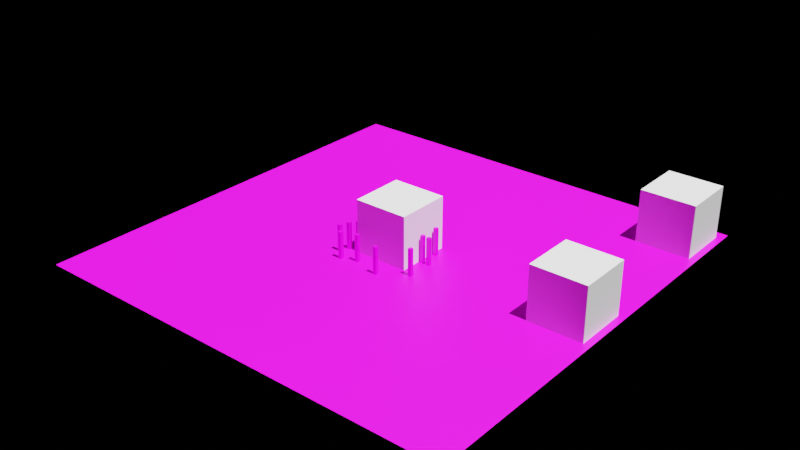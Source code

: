 # Source: cubeLighting.blend  (saved by Blender 3.4.6; exported with 4.5.12 LTS)
import bpy
from mathutils import Matrix  # noqa: F401  (used for matrix-valued properties, if any)

bpy.ops.wm.read_factory_settings(use_empty=True)
scene = bpy.context.scene
scene.name = 'Scene'

# ---- collections
col_collection = bpy.data.collections.new('Collection'); scene.collection.children.link(col_collection)

# ---- images (referenced by path relative to the original .blend; pixels are not part of the script)
import os
ASSET_DIR = os.environ.get("B2B_ASSET_DIR", "")  # directory of the original .blend (textures are referenced by path, not embedded)
HERE = os.path.dirname(os.path.abspath(__file__))  # packed textures are extracted next to this script under _unpacked/

def load_image(name, relpath, width, height, colorspace="sRGB"):
    """Load a texture the original file referenced (path relative to the .blend, or extracted next to this script)."""
    p = next((c for c in (os.path.join(HERE, relpath), os.path.join(ASSET_DIR, relpath)) if relpath and os.path.exists(c)), "")
    if p:
        img = bpy.data.images.load(p, check_existing=True)
        img.name = name
    else:  # same state as the original file: an image datablock whose file is absent (Cycles renders it pink)
        img = bpy.data.images.new(name, width, height)
        img.source = "FILE"
        img.filepath = "//" + (relpath or name)
    img.colorspace_settings.name = colorspace
    return img
img_bricktile_png = load_image('bricktile.png', 'bricktile.png', 1024, 1024, 'sRGB')
img_groundtile_png = load_image('groundtile.png', 'groundtile.png', 1024, 1024, 'sRGB')

# ---- materials (node trees are filled in below, after node groups)
mat_brick = bpy.data.materials.new('Brick')
mat_brick.use_backface_culling = True
mat_brick.use_transparent_shadow = False
mat_groundtile = bpy.data.materials.new('GroundTile')
mat_groundtile.use_backface_culling = True
mat_groundtile.use_transparent_shadow = False
mat_material = bpy.data.materials.new('Material')
mat_material.use_backface_culling = True
mat_material.use_transparent_shadow = False

# ---- material node trees
mat_brick.use_nodes = True; mat_brick.node_tree.nodes.clear()
_N = mat_brick.node_tree.nodes; _L = mat_brick.node_tree.links
n0 = _N.new('ShaderNodeOutputMaterial'); n0.name = 'Material Output'; n0.location = (300, 300)
n1 = _N.new('ShaderNodeBsdfPrincipled'); n1.name = 'Principled BSDF'; n1.location = (10, 300)
n1.distribution = 'GGX'
n1.subsurface_method = 'RANDOM_WALK_SKIN'
n1.inputs[3].default_value = 1.45
n1.inputs[27].default_value = (0.0, 0.0, 0.0, 1.0)
n1.inputs[28].default_value = 1.0
n2 = _N.new('ShaderNodeTexImage'); n2.name = 'Image Texture'; n2.location = (-280, 280)
n2.image = img_bricktile_png
n2.interpolation = 'Closest'
_L.new(n1.outputs[0], n0.inputs[0])
_L.new(n2.outputs[0], n1.inputs[0])
n0.is_active_output = True
mat_groundtile.use_nodes = True; mat_groundtile.node_tree.nodes.clear()
_N = mat_groundtile.node_tree.nodes; _L = mat_groundtile.node_tree.links
n0 = _N.new('ShaderNodeOutputMaterial'); n0.name = 'Material Output'; n0.location = (300, 300)
n1 = _N.new('ShaderNodeBsdfPrincipled'); n1.name = 'Principled BSDF'; n1.location = (10, 300)
n1.distribution = 'GGX'
n1.subsurface_method = 'RANDOM_WALK_SKIN'
n1.inputs[3].default_value = 1.45
n1.inputs[27].default_value = (0.0, 0.0, 0.0, 1.0)
n1.inputs[28].default_value = 1.0
n2 = _N.new('ShaderNodeTexImage'); n2.name = 'Image Texture'; n2.location = (-280, 280)
n2.image = img_groundtile_png
n2.interpolation = 'Closest'
_L.new(n1.outputs[0], n0.inputs[0])
_L.new(n2.outputs[0], n1.inputs[0])
n0.is_active_output = True
mat_material.use_nodes = True; mat_material.node_tree.nodes.clear()
_N = mat_material.node_tree.nodes; _L = mat_material.node_tree.links
n0 = _N.new('ShaderNodeBsdfPrincipled'); n0.name = 'Principled BSDF'; n0.location = (10, 300)
n0.distribution = 'GGX'
n0.subsurface_method = 'RANDOM_WALK_SKIN'
n0.inputs[3].default_value = 1.45
n0.inputs[27].default_value = (0.0, 0.0, 0.0, 1.0)
n0.inputs[28].default_value = 1.0
n1 = _N.new('ShaderNodeOutputMaterial'); n1.name = 'Material Output'; n1.location = (300, 300)
_L.new(n0.outputs[0], n1.inputs[0])
n1.is_active_output = True

# ---- world
world_world = bpy.data.worlds.new('World'); scene.world = world_world
world_world.use_nodes = True; world_world.node_tree.nodes.clear()
_N = world_world.node_tree.nodes; _L = world_world.node_tree.links
n0 = _N.new('ShaderNodeOutputWorld'); n0.name = 'World Output'; n0.location = (300, 300)
n1 = _N.new('ShaderNodeBackground'); n1.name = 'Background'; n1.location = (10, 300)
n1.inputs[0].default_value = (0.0, 0.0, 0.0, 1.0)
_L.new(n1.outputs[0], n0.inputs[0])
n0.is_active_output = True
world_world.color = (0.05088, 0.05088, 0.05088)
world_world.use_sun_shadow = False
world_world.sun_shadow_jitter_overblur = 0.0

# ---- lights
light_sunlight = bpy.data.lights.new('SunLight', 'SUN')
light_sunlight.transmission_factor = 0.0
light_sunlight.energy = 8.0
light_sunlight.shadow_soft_size = 50.76

# ---- meshes
me_plane = bpy.data.meshes.new('Plane')
me_plane.from_pydata([(-128.0, -128.0, 0.0), (0.0, -128.0, 0.0), (-128.0, 0.0, 0.0), (0.0, 0.0, 0.0), (-128.0, -16.0, 0.0), (-128.0, -32.0, 0.0), (-128.0, -48.0, 0.0), (-128.0, -64.0, 0.0), (-128.0, -80.0, 0.0), (-128.0, -96.0, 0.0), (-128.0, -112.0, 0.0), (-112.0, -128.0, 0.0), (-96.0, -128.0, 0.0), (-80.0, -128.0, 0.0), (-64.0, -128.0, 0.0), (-48.0, -128.0, 0.0), (-32.0, -128.0, 0.0), (-16.0, -128.0, 0.0), (0.0, -112.0, 0.0), (0.0, -96.0, 0.0), (0.0, -80.0, 0.0), (0.0, -64.0, 0.0), (0.0, -48.0, 0.0), (0.0, -32.0, 0.0), (0.0, -16.0, 0.0), (-16.0, 0.0, 0.0), (-32.0, 0.0, 0.0), (-48.0, 0.0, 0.0), (-64.0, 0.0, 0.0), (-80.0, 0.0, 0.0), (-96.0, 0.0, 0.0), (-112.0, 0.0, 0.0), (-112.0, -112.0, 0.0), (-112.0, -96.0, 0.0), (-112.0, -80.0, 0.0), (-112.0, -64.0, 0.0), (-112.0, -48.0, 0.0), (-112.0, -32.0, 0.0), (-112.0, -16.0, 0.0), (-96.0, -112.0, 0.0), (-96.0, -96.0, 0.0), (-96.0, -80.0, 0.0), (-96.0, -64.0, 0.0), (-96.0, -48.0, 0.0), (-96.0, -32.0, 0.0), (-96.0, -16.0, 0.0), (-80.0, -112.0, 0.0), (-80.0, -96.0, 0.0), (-80.0, -80.0, 0.0), (-80.0, -64.0, 0.0), (-80.0, -48.0, 0.0), (-80.0, -32.0, 0.0), (-80.0, -16.0, 0.0), (-64.0, -112.0, 0.0), (-64.0, -96.0, 0.0), (-64.0, -80.0, 0.0), (-64.0, -64.0, 0.0), (-64.0, -48.0, 0.0), (-64.0, -32.0, 0.0), (-64.0, -16.0, 0.0), (-48.0, -112.0, 0.0), (-48.0, -96.0, 0.0), (-48.0, -80.0, 0.0), (-48.0, -64.0, 0.0), (-48.0, -48.0, 0.0), (-48.0, -32.0, 0.0), (-48.0, -16.0, 0.0), (-32.0, -112.0, 0.0), (-32.0, -96.0, 0.0), (-32.0, -80.0, 0.0), (-32.0, -64.0, 0.0), (-32.0, -48.0, 0.0), (-32.0, -32.0, 0.0), (-32.0, -16.0, 0.0), (-16.0, -112.0, 0.0), (-16.0, -96.0, 0.0), (-16.0, -80.0, 0.0), (-16.0, -64.0, 0.0), (-16.0, -48.0, 0.0), (-16.0, -32.0, 0.0), (-16.0, -16.0, 0.0), (0.0, -128.0, 0.0), (128.0, -128.0, 0.0), (0.0, 0.0, 0.0), (128.0, 0.0, 0.0), (0.0, -16.0, 0.0), (0.0, -32.0, 0.0), (0.0, -48.0, 0.0), (0.0, -64.0, 0.0), (0.0, -80.0, 0.0), (0.0, -96.0, 0.0), (0.0, -112.0, 0.0), (16.0, -128.0, 0.0), (32.0, -128.0, 0.0), (48.0, -128.0, 0.0), (64.0, -128.0, 0.0), (80.0, -128.0, 0.0), (96.0, -128.0, 0.0), (112.0, -128.0, 0.0), (128.0, -112.0, 0.0), (128.0, -96.0, 0.0), (128.0, -80.0, 0.0), (128.0, -64.0, 0.0), (128.0, -48.0, 0.0), (128.0, -32.0, 0.0), (128.0, -16.0, 0.0), (112.0, 0.0, 0.0), (96.0, 0.0, 0.0), (80.0, 0.0, 0.0), (64.0, 0.0, 0.0), (48.0, 0.0, 0.0), (32.0, 0.0, 0.0), (16.0, 0.0, 0.0), (16.0, -112.0, 0.0), (16.0, -96.0, 0.0), (16.0, -80.0, 0.0), (16.0, -64.0, 0.0), (16.0, -48.0, 0.0), (16.0, -32.0, 0.0), (16.0, -16.0, 0.0), (32.0, -112.0, 0.0), (32.0, -96.0, 0.0), (32.0, -80.0, 0.0), (32.0, -64.0, 0.0), (32.0, -48.0, 0.0), (32.0, -32.0, 0.0), (32.0, -16.0, 0.0), (48.0, -112.0, 0.0), (48.0, -96.0, 0.0), (48.0, -80.0, 0.0), (48.0, -64.0, 0.0), (48.0, -48.0, 0.0), (48.0, -32.0, 0.0), (48.0, -16.0, 0.0), (64.0, -112.0, 0.0), (64.0, -96.0, 0.0), (64.0, -80.0, 0.0), (64.0, -64.0, 0.0), (64.0, -48.0, 0.0), (64.0, -32.0, 0.0), (64.0, -16.0, 0.0), (80.0, -112.0, 0.0), (80.0, -96.0, 0.0), (80.0, -80.0, 0.0), (80.0, -64.0, 0.0), (80.0, -48.0, 0.0), (80.0, -32.0, 0.0), (80.0, -16.0, 0.0), (96.0, -112.0, 0.0), (96.0, -96.0, 0.0), (96.0, -80.0, 0.0), (96.0, -64.0, 0.0), (96.0, -48.0, 0.0), (96.0, -32.0, 0.0), (96.0, -16.0, 0.0), (112.0, -112.0, 0.0), (112.0, -96.0, 0.0), (112.0, -80.0, 0.0), (112.0, -64.0, 0.0), (112.0, -48.0, 0.0), (112.0, -32.0, 0.0), (112.0, -16.0, 0.0), (0.0, 0.0, 0.0), (128.0, 0.0, 0.0), (0.0, 128.0, 0.0), (128.0, 128.0, 0.0), (0.0, 112.0, 0.0), (0.0, 96.0, 0.0), (0.0, 80.0, 0.0), (0.0, 64.0, 0.0), (0.0, 48.0, 0.0), (0.0, 32.0, 0.0), (0.0, 16.0, 0.0), (16.0, 0.0, 0.0), (32.0, 0.0, 0.0), (48.0, 0.0, 0.0), (64.0, 0.0, 0.0), (80.0, 0.0, 0.0), (96.0, 0.0, 0.0), (112.0, 0.0, 0.0), (128.0, 16.0, 0.0), (128.0, 32.0, 0.0), (128.0, 48.0, 0.0), (128.0, 64.0, 0.0), (128.0, 80.0, 0.0), (128.0, 96.0, 0.0), (128.0, 112.0, 0.0), (112.0, 128.0, 0.0), (96.0, 128.0, 0.0), (80.0, 128.0, 0.0), (64.0, 128.0, 0.0), (48.0, 128.0, 0.0), (32.0, 128.0, 0.0), (16.0, 128.0, 0.0), (16.0, 16.0, 0.0), (16.0, 32.0, 0.0), (16.0, 48.0, 0.0), (16.0, 64.0, 0.0), (16.0, 80.0, 0.0), (16.0, 96.0, 0.0), (16.0, 112.0, 0.0), (32.0, 16.0, 0.0), (32.0, 32.0, 0.0), (32.0, 48.0, 0.0), (32.0, 64.0, 0.0), (32.0, 80.0, 0.0), (32.0, 96.0, 0.0), (32.0, 112.0, 0.0), (48.0, 16.0, 0.0), (48.0, 32.0, 0.0), (48.0, 48.0, 0.0), (48.0, 64.0, 0.0), (48.0, 80.0, 0.0), (48.0, 96.0, 0.0), (48.0, 112.0, 0.0), (64.0, 16.0, 0.0), (64.0, 32.0, 0.0), (64.0, 48.0, 0.0), (64.0, 64.0, 0.0), (64.0, 80.0, 0.0), (64.0, 96.0, 0.0), (64.0, 112.0, 0.0), (80.0, 16.0, 0.0), (80.0, 32.0, 0.0), (80.0, 48.0, 0.0), (80.0, 64.0, 0.0), (80.0, 80.0, 0.0), (80.0, 96.0, 0.0), (80.0, 112.0, 0.0), (96.0, 16.0, 0.0), (96.0, 32.0, 0.0), (96.0, 48.0, 0.0), (96.0, 64.0, 0.0), (96.0, 80.0, 0.0), (96.0, 96.0, 0.0), (96.0, 112.0, 0.0), (112.0, 16.0, 0.0), (112.0, 32.0, 0.0), (112.0, 48.0, 0.0), (112.0, 64.0, 0.0), (112.0, 80.0, 0.0), (112.0, 96.0, 0.0), (112.0, 112.0, 0.0), (-128.0, 0.0, 0.0), (0.0, 0.0, 0.0), (-128.0, 128.0, 0.0), (0.0, 128.0, 0.0), (-128.0, 112.0, 0.0), (-128.0, 96.0, 0.0), (-128.0, 80.0, 0.0), (-128.0, 64.0, 0.0), (-128.0, 48.0, 0.0), (-128.0, 32.0, 0.0), (-128.0, 16.0, 0.0), (-112.0, 0.0, 0.0), (-96.0, 0.0, 0.0), (-80.0, 0.0, 0.0), (-64.0, 0.0, 0.0), (-48.0, 0.0, 0.0), (-32.0, 0.0, 0.0), (-16.0, 0.0, 0.0), (0.0, 16.0, 0.0), (0.0, 32.0, 0.0), (0.0, 48.0, 0.0), (0.0, 64.0, 0.0), (0.0, 80.0, 0.0), (0.0, 96.0, 0.0), (0.0, 112.0, 0.0), (-16.0, 128.0, 0.0), (-32.0, 128.0, 0.0), (-48.0, 128.0, 0.0), (-64.0, 128.0, 0.0), (-80.0, 128.0, 0.0), (-96.0, 128.0, 0.0), (-112.0, 128.0, 0.0), (-112.0, 16.0, 0.0), (-112.0, 32.0, 0.0), (-112.0, 48.0, 0.0), (-112.0, 64.0, 0.0), (-112.0, 80.0, 0.0), (-112.0, 96.0, 0.0), (-112.0, 112.0, 0.0), (-96.0, 16.0, 0.0), (-96.0, 32.0, 0.0), (-96.0, 48.0, 0.0), (-96.0, 64.0, 0.0), (-96.0, 80.0, 0.0), (-96.0, 96.0, 0.0), (-96.0, 112.0, 0.0), (-80.0, 16.0, 0.0), (-80.0, 32.0, 0.0), (-80.0, 48.0, 0.0), (-80.0, 64.0, 0.0), (-80.0, 80.0, 0.0), (-80.0, 96.0, 0.0), (-80.0, 112.0, 0.0), (-64.0, 16.0, 0.0), (-64.0, 32.0, 0.0), (-64.0, 48.0, 0.0), (-64.0, 64.0, 0.0), (-64.0, 80.0, 0.0), (-64.0, 96.0, 0.0), (-64.0, 112.0, 0.0), (-48.0, 16.0, 0.0), (-48.0, 32.0, 0.0), (-48.0, 48.0, 0.0), (-48.0, 64.0, 0.0), (-48.0, 80.0, 0.0), (-48.0, 96.0, 0.0), (-48.0, 112.0, 0.0), (-32.0, 16.0, 0.0), (-32.0, 32.0, 0.0), (-32.0, 48.0, 0.0), (-32.0, 64.0, 0.0), (-32.0, 80.0, 0.0), (-32.0, 96.0, 0.0), (-32.0, 112.0, 0.0), (-16.0, 16.0, 0.0), (-16.0, 32.0, 0.0), (-16.0, 48.0, 0.0), (-16.0, 64.0, 0.0), (-16.0, 80.0, 0.0), (-16.0, 96.0, 0.0), (-16.0, 112.0, 0.0)], [], [(80, 24, 3, 25), (4, 38, 31, 2), (38, 45, 30, 31), (45, 52, 29, 30), (52, 59, 28, 29), (59, 66, 27, 28), (66, 73, 26, 27), (73, 80, 25, 26), (0, 11, 32, 10), (10, 32, 33, 9), (9, 33, 34, 8), (8, 34, 35, 7), (7, 35, 36, 6), (6, 36, 37, 5), (5, 37, 38, 4), (11, 12, 39, 32), (32, 39, 40, 33), (33, 40, 41, 34), (34, 41, 42, 35), (35, 42, 43, 36), (36, 43, 44, 37), (37, 44, 45, 38), (12, 13, 46, 39), (39, 46, 47, 40), (40, 47, 48, 41), (41, 48, 49, 42), (42, 49, 50, 43), (43, 50, 51, 44), (44, 51, 52, 45), (13, 14, 53, 46), (46, 53, 54, 47), (47, 54, 55, 48), (48, 55, 56, 49), (49, 56, 57, 50), (50, 57, 58, 51), (51, 58, 59, 52), (14, 15, 60, 53), (53, 60, 61, 54), (54, 61, 62, 55), (55, 62, 63, 56), (56, 63, 64, 57), (57, 64, 65, 58), (58, 65, 66, 59), (15, 16, 67, 60), (60, 67, 68, 61), (61, 68, 69, 62), (62, 69, 70, 63), (63, 70, 71, 64), (64, 71, 72, 65), (65, 72, 73, 66), (16, 17, 74, 67), (67, 74, 75, 68), (68, 75, 76, 69), (69, 76, 77, 70), (70, 77, 78, 71), (71, 78, 79, 72), (72, 79, 80, 73), (17, 1, 18, 74), (74, 18, 19, 75), (75, 19, 20, 76), (76, 20, 21, 77), (77, 21, 22, 78), (78, 22, 23, 79), (79, 23, 24, 80), (161, 105, 84, 106), (85, 119, 112, 83), (119, 126, 111, 112), (126, 133, 110, 111), (133, 140, 109, 110), (140, 147, 108, 109), (147, 154, 107, 108), (154, 161, 106, 107), (81, 92, 113, 91), (91, 113, 114, 90), (90, 114, 115, 89), (89, 115, 116, 88), (88, 116, 117, 87), (87, 117, 118, 86), (86, 118, 119, 85), (92, 93, 120, 113), (113, 120, 121, 114), (114, 121, 122, 115), (115, 122, 123, 116), (116, 123, 124, 117), (117, 124, 125, 118), (118, 125, 126, 119), (93, 94, 127, 120), (120, 127, 128, 121), (121, 128, 129, 122), (122, 129, 130, 123), (123, 130, 131, 124), (124, 131, 132, 125), (125, 132, 133, 126), (94, 95, 134, 127), (127, 134, 135, 128), (128, 135, 136, 129), (129, 136, 137, 130), (130, 137, 138, 131), (131, 138, 139, 132), (132, 139, 140, 133), (95, 96, 141, 134), (134, 141, 142, 135), (135, 142, 143, 136), (136, 143, 144, 137), (137, 144, 145, 138), (138, 145, 146, 139), (139, 146, 147, 140), (96, 97, 148, 141), (141, 148, 149, 142), (142, 149, 150, 143), (143, 150, 151, 144), (144, 151, 152, 145), (145, 152, 153, 146), (146, 153, 154, 147), (97, 98, 155, 148), (148, 155, 156, 149), (149, 156, 157, 150), (150, 157, 158, 151), (151, 158, 159, 152), (152, 159, 160, 153), (153, 160, 161, 154), (98, 82, 99, 155), (155, 99, 100, 156), (156, 100, 101, 157), (157, 101, 102, 158), (158, 102, 103, 159), (159, 103, 104, 160), (160, 104, 105, 161), (242, 186, 165, 187), (166, 200, 193, 164), (200, 207, 192, 193), (207, 214, 191, 192), (214, 221, 190, 191), (221, 228, 189, 190), (228, 235, 188, 189), (235, 242, 187, 188), (162, 173, 194, 172), (172, 194, 195, 171), (171, 195, 196, 170), (170, 196, 197, 169), (169, 197, 198, 168), (168, 198, 199, 167), (167, 199, 200, 166), (173, 174, 201, 194), (194, 201, 202, 195), (195, 202, 203, 196), (196, 203, 204, 197), (197, 204, 205, 198), (198, 205, 206, 199), (199, 206, 207, 200), (174, 175, 208, 201), (201, 208, 209, 202), (202, 209, 210, 203), (203, 210, 211, 204), (204, 211, 212, 205), (205, 212, 213, 206), (206, 213, 214, 207), (175, 176, 215, 208), (208, 215, 216, 209), (209, 216, 217, 210), (210, 217, 218, 211), (211, 218, 219, 212), (212, 219, 220, 213), (213, 220, 221, 214), (176, 177, 222, 215), (215, 222, 223, 216), (216, 223, 224, 217), (217, 224, 225, 218), (218, 225, 226, 219), (219, 226, 227, 220), (220, 227, 228, 221), (177, 178, 229, 222), (222, 229, 230, 223), (223, 230, 231, 224), (224, 231, 232, 225), (225, 232, 233, 226), (226, 233, 234, 227), (227, 234, 235, 228), (178, 179, 236, 229), (229, 236, 237, 230), (230, 237, 238, 231), (231, 238, 239, 232), (232, 239, 240, 233), (233, 240, 241, 234), (234, 241, 242, 235), (179, 163, 180, 236), (236, 180, 181, 237), (237, 181, 182, 238), (238, 182, 183, 239), (239, 183, 184, 240), (240, 184, 185, 241), (241, 185, 186, 242), (323, 267, 246, 268), (247, 281, 274, 245), (281, 288, 273, 274), (288, 295, 272, 273), (295, 302, 271, 272), (302, 309, 270, 271), (309, 316, 269, 270), (316, 323, 268, 269), (243, 254, 275, 253), (253, 275, 276, 252), (252, 276, 277, 251), (251, 277, 278, 250), (250, 278, 279, 249), (249, 279, 280, 248), (248, 280, 281, 247), (254, 255, 282, 275), (275, 282, 283, 276), (276, 283, 284, 277), (277, 284, 285, 278), (278, 285, 286, 279), (279, 286, 287, 280), (280, 287, 288, 281), (255, 256, 289, 282), (282, 289, 290, 283), (283, 290, 291, 284), (284, 291, 292, 285), (285, 292, 293, 286), (286, 293, 294, 287), (287, 294, 295, 288), (256, 257, 296, 289), (289, 296, 297, 290), (290, 297, 298, 291), (291, 298, 299, 292), (292, 299, 300, 293), (293, 300, 301, 294), (294, 301, 302, 295), (257, 258, 303, 296), (296, 303, 304, 297), (297, 304, 305, 298), (298, 305, 306, 299), (299, 306, 307, 300), (300, 307, 308, 301), (301, 308, 309, 302), (258, 259, 310, 303), (303, 310, 311, 304), (304, 311, 312, 305), (305, 312, 313, 306), (306, 313, 314, 307), (307, 314, 315, 308), (308, 315, 316, 309), (259, 260, 317, 310), (310, 317, 318, 311), (311, 318, 319, 312), (312, 319, 320, 313), (313, 320, 321, 314), (314, 321, 322, 315), (315, 322, 323, 316), (260, 244, 261, 317), (317, 261, 262, 318), (318, 262, 263, 319), (319, 263, 264, 320), (320, 264, 265, 321), (321, 265, 266, 322), (322, 266, 267, 323)])
_uv = me_plane.uv_layers.new(name='UVMap')
_uv.uv.foreach_set('vector', [-0.5, -0.5, 0.5, -0.5, 0.5, 0.5, -0.5, 0.5, -7.5, -0.5, -6.5, -0.5, -6.5, 0.5, -7.5, 0.5, -6.5, -0.5, -5.5, -0.5, -5.5, 0.5, -6.5, 0.5, -5.5, -0.5, -4.5, -0.5, -4.5, 0.5, -5.5, 0.5, -4.5, -0.5, -3.5, -0.5, -3.5, 0.5, -4.5, 0.5, -3.5, -0.5, -2.5, -0.5, -2.5, 0.5, -3.5, 0.5, -2.5, -0.5, -1.5, -0.5, -1.5, 0.5, -2.5, 0.5, -1.5, -0.5, -0.5, -0.5, -0.5, 0.5, -1.5, 0.5, -7.5, -7.5, -6.5, -7.5, -6.5, -6.5, -7.5, -6.5, -7.5, -6.5, -6.5, -6.5, -6.5, -5.5, -7.5, -5.5, -7.5, -5.5, -6.5, -5.5, -6.5, -4.5, -7.5, -4.5, -7.5, -4.5, -6.5, -4.5, -6.5, -3.5, -7.5, -3.5, -7.5, -3.5, -6.5, -3.5, -6.5, -2.5, -7.5, -2.5, -7.5, -2.5, -6.5, -2.5, -6.5, -1.5, -7.5, -1.5, -7.5, -1.5, -6.5, -1.5, -6.5, -0.5, -7.5, -0.5, -6.5, -7.5, -5.5, -7.5, -5.5, -6.5, -6.5, -6.5, -6.5, -6.5, -5.5, -6.5, -5.5, -5.5, -6.5, -5.5, -6.5, -5.5, -5.5, -5.5, -5.5, -4.5, -6.5, -4.5, -6.5, -4.5, -5.5, -4.5, -5.5, -3.5, -6.5, -3.5, -6.5, -3.5, -5.5, -3.5, -5.5, -2.5, -6.5, -2.5, -6.5, -2.5, -5.5, -2.5, -5.5, -1.5, -6.5, -1.5, -6.5, -1.5, -5.5, -1.5, -5.5, -0.5, -6.5, -0.5, -5.5, -7.5, -4.5, -7.5, -4.5, -6.5, -5.5, -6.5, -5.5, -6.5, -4.5, -6.5, -4.5, -5.5, -5.5, -5.5, -5.5, -5.5, -4.5, -5.5, -4.5, -4.5, -5.5, -4.5, -5.5, -4.5, -4.5, -4.5, -4.5, -3.5, -5.5, -3.5, -5.5, -3.5, -4.5, -3.5, -4.5, -2.5, -5.5, -2.5, -5.5, -2.5, -4.5, -2.5, -4.5, -1.5, -5.5, -1.5, -5.5, -1.5, -4.5, -1.5, -4.5, -0.5, -5.5, -0.5, -4.5, -7.5, -3.5, -7.5, -3.5, -6.5, -4.5, -6.5, -4.5, -6.5, -3.5, -6.5, -3.5, -5.5, -4.5, -5.5, -4.5, -5.5, -3.5, -5.5, -3.5, -4.5, -4.5, -4.5, -4.5, -4.5, -3.5, -4.5, -3.5, -3.5, -4.5, -3.5, -4.5, -3.5, -3.5, -3.5, -3.5, -2.5, -4.5, -2.5, -4.5, -2.5, -3.5, -2.5, -3.5, -1.5, -4.5, -1.5, -4.5, -1.5, -3.5, -1.5, -3.5, -0.5, -4.5, -0.5, -3.5, -7.5, -2.5, -7.5, -2.5, -6.5, -3.5, -6.5, -3.5, -6.5, -2.5, -6.5, -2.5, -5.5, -3.5, -5.5, -3.5, -5.5, -2.5, -5.5, -2.5, -4.5, -3.5, -4.5, -3.5, -4.5, -2.5, -4.5, -2.5, -3.5, -3.5, -3.5, -3.5, -3.5, -2.5, -3.5, -2.5, -2.5, -3.5, -2.5, -3.5, -2.5, -2.5, -2.5, -2.5, -1.5, -3.5, -1.5, -3.5, -1.5, -2.5, -1.5, -2.5, -0.5, -3.5, -0.5, -2.5, -7.5, -1.5, -7.5, -1.5, -6.5, -2.5, -6.5, -2.5, -6.5, -1.5, -6.5, -1.5, -5.5, -2.5, -5.5, -2.5, -5.5, -1.5, -5.5, -1.5, -4.5, -2.5, -4.5, -2.5, -4.5, -1.5, -4.5, -1.5, -3.5, -2.5, -3.5, -2.5, -3.5, -1.5, -3.5, -1.5, -2.5, -2.5, -2.5, -2.5, -2.5, -1.5, -2.5, -1.5, -1.5, -2.5, -1.5, -2.5, -1.5, -1.5, -1.5, -1.5, -0.5, -2.5, -0.5, -1.5, -7.5, -0.5, -7.5, -0.5, -6.5, -1.5, -6.5, -1.5, -6.5, -0.5, -6.5, -0.5, -5.5, -1.5, -5.5, -1.5, -5.5, -0.5, -5.5, -0.5, -4.5, -1.5, -4.5, -1.5, -4.5, -0.5, -4.5, -0.5, -3.5, -1.5, -3.5, -1.5, -3.5, -0.5, -3.5, -0.5, -2.5, -1.5, -2.5, -1.5, -2.5, -0.5, -2.5, -0.5, -1.5, -1.5, -1.5, -1.5, -1.5, -0.5, -1.5, -0.5, -0.5, -1.5, -0.5, -0.5, -7.5, 0.5, -7.5, 0.5, -6.5, -0.5, -6.5, -0.5, -6.5, 0.5, -6.5, 0.5, -5.5, -0.5, -5.5, -0.5, -5.5, 0.5, -5.5, 0.5, -4.5, -0.5, -4.5, -0.5, -4.5, 0.5, -4.5, 0.5, -3.5, -0.5, -3.5, -0.5, -3.5, 0.5, -3.5, 0.5, -2.5, -0.5, -2.5, -0.5, -2.5, 0.5, -2.5, 0.5, -1.5, -0.5, -1.5, -0.5, -1.5, 0.5, -1.5, 0.5, -0.5, -0.5, -0.5, 7.5, -0.5, 8.5, -0.5, 8.5, 0.5, 7.5, 0.5, 0.5, -0.5, 1.5, -0.5, 1.5, 0.5, 0.5, 0.5, 1.5, -0.5, 2.5, -0.5, 2.5, 0.5, 1.5, 0.5, 2.5, -0.5, 3.5, -0.5, 3.5, 0.5, 2.5, 0.5, 3.5, -0.5, 4.5, -0.5, 4.5, 0.5, 3.5, 0.5, 4.5, -0.5, 5.5, -0.5, 5.5, 0.5, 4.5, 0.5, 5.5, -0.5, 6.5, -0.5, 6.5, 0.5, 5.5, 0.5, 6.5, -0.5, 7.5, -0.5, 7.5, 0.5, 6.5, 0.5, 0.5, -7.5, 1.5, -7.5, 1.5, -6.5, 0.5, -6.5, 0.5, -6.5, 1.5, -6.5, 1.5, -5.5, 0.5, -5.5, 0.5, -5.5, 1.5, -5.5, 1.5, -4.5, 0.5, -4.5, 0.5, -4.5, 1.5, -4.5, 1.5, -3.5, 0.5, -3.5, 0.5, -3.5, 1.5, -3.5, 1.5, -2.5, 0.5, -2.5, 0.5, -2.5, 1.5, -2.5, 1.5, -1.5, 0.5, -1.5, 0.5, -1.5, 1.5, -1.5, 1.5, -0.5, 0.5, -0.5, 1.5, -7.5, 2.5, -7.5, 2.5, -6.5, 1.5, -6.5, 1.5, -6.5, 2.5, -6.5, 2.5, -5.5, 1.5, -5.5, 1.5, -5.5, 2.5, -5.5, 2.5, -4.5, 1.5, -4.5, 1.5, -4.5, 2.5, -4.5, 2.5, -3.5, 1.5, -3.5, 1.5, -3.5, 2.5, -3.5, 2.5, -2.5, 1.5, -2.5, 1.5, -2.5, 2.5, -2.5, 2.5, -1.5, 1.5, -1.5, 1.5, -1.5, 2.5, -1.5, 2.5, -0.5, 1.5, -0.5, 2.5, -7.5, 3.5, -7.5, 3.5, -6.5, 2.5, -6.5, 2.5, -6.5, 3.5, -6.5, 3.5, -5.5, 2.5, -5.5, 2.5, -5.5, 3.5, -5.5, 3.5, -4.5, 2.5, -4.5, 2.5, -4.5, 3.5, -4.5, 3.5, -3.5, 2.5, -3.5, 2.5, -3.5, 3.5, -3.5, 3.5, -2.5, 2.5, -2.5, 2.5, -2.5, 3.5, -2.5, 3.5, -1.5, 2.5, -1.5, 2.5, -1.5, 3.5, -1.5, 3.5, -0.5, 2.5, -0.5, 3.5, -7.5, 4.5, -7.5, 4.5, -6.5, 3.5, -6.5, 3.5, -6.5, 4.5, -6.5, 4.5, -5.5, 3.5, -5.5, 3.5, -5.5, 4.5, -5.5, 4.5, -4.5, 3.5, -4.5, 3.5, -4.5, 4.5, -4.5, 4.5, -3.5, 3.5, -3.5, 3.5, -3.5, 4.5, -3.5, 4.5, -2.5, 3.5, -2.5, 3.5, -2.5, 4.5, -2.5, 4.5, -1.5, 3.5, -1.5, 3.5, -1.5, 4.5, -1.5, 4.5, -0.5, 3.5, -0.5, 4.5, -7.5, 5.5, -7.5, 5.5, -6.5, 4.5, -6.5, 4.5, -6.5, 5.5, -6.5, 5.5, -5.5, 4.5, -5.5, 4.5, -5.5, 5.5, -5.5, 5.5, -4.5, 4.5, -4.5, 4.5, -4.5, 5.5, -4.5, 5.5, -3.5, 4.5, -3.5, 4.5, -3.5, 5.5, -3.5, 5.5, -2.5, 4.5, -2.5, 4.5, -2.5, 5.5, -2.5, 5.5, -1.5, 4.5, -1.5, 4.5, -1.5, 5.5, -1.5, 5.5, -0.5, 4.5, -0.5, 5.5, -7.5, 6.5, -7.5, 6.5, -6.5, 5.5, -6.5, 5.5, -6.5, 6.5, -6.5, 6.5, -5.5, 5.5, -5.5, 5.5, -5.5, 6.5, -5.5, 6.5, -4.5, 5.5, -4.5, 5.5, -4.5, 6.5, -4.5, 6.5, -3.5, 5.5, -3.5, 5.5, -3.5, 6.5, -3.5, 6.5, -2.5, 5.5, -2.5, 5.5, -2.5, 6.5, -2.5, 6.5, -1.5, 5.5, -1.5, 5.5, -1.5, 6.5, -1.5, 6.5, -0.5, 5.5, -0.5, 6.5, -7.5, 7.5, -7.5, 7.5, -6.5, 6.5, -6.5, 6.5, -6.5, 7.5, -6.5, 7.5, -5.5, 6.5, -5.5, 6.5, -5.5, 7.5, -5.5, 7.5, -4.5, 6.5, -4.5, 6.5, -4.5, 7.5, -4.5, 7.5, -3.5, 6.5, -3.5, 6.5, -3.5, 7.5, -3.5, 7.5, -2.5, 6.5, -2.5, 6.5, -2.5, 7.5, -2.5, 7.5, -1.5, 6.5, -1.5, 6.5, -1.5, 7.5, -1.5, 7.5, -0.5, 6.5, -0.5, 7.5, -7.5, 8.5, -7.5, 8.5, -6.5, 7.5, -6.5, 7.5, -6.5, 8.5, -6.5, 8.5, -5.5, 7.5, -5.5, 7.5, -5.5, 8.5, -5.5, 8.5, -4.5, 7.5, -4.5, 7.5, -4.5, 8.5, -4.5, 8.5, -3.5, 7.5, -3.5, 7.5, -3.5, 8.5, -3.5, 8.5, -2.5, 7.5, -2.5, 7.5, -2.5, 8.5, -2.5, 8.5, -1.5, 7.5, -1.5, 7.5, -1.5, 8.5, -1.5, 8.5, -0.5, 7.5, -0.5, 7.5, 7.5, 8.5, 7.5, 8.5, 8.5, 7.5, 8.5, 0.5, 7.5, 1.5, 7.5, 1.5, 8.5, 0.5, 8.5, 1.5, 7.5, 2.5, 7.5, 2.5, 8.5, 1.5, 8.5, 2.5, 7.5, 3.5, 7.5, 3.5, 8.5, 2.5, 8.5, 3.5, 7.5, 4.5, 7.5, 4.5, 8.5, 3.5, 8.5, 4.5, 7.5, 5.5, 7.5, 5.5, 8.5, 4.5, 8.5, 5.5, 7.5, 6.5, 7.5, 6.5, 8.5, 5.5, 8.5, 6.5, 7.5, 7.5, 7.5, 7.5, 8.5, 6.5, 8.5, 0.5, 0.5, 1.5, 0.5, 1.5, 1.5, 0.5, 1.5, 0.5, 1.5, 1.5, 1.5, 1.5, 2.5, 0.5, 2.5, 0.5, 2.5, 1.5, 2.5, 1.5, 3.5, 0.5, 3.5, 0.5, 3.5, 1.5, 3.5, 1.5, 4.5, 0.5, 4.5, 0.5, 4.5, 1.5, 4.5, 1.5, 5.5, 0.5, 5.5, 0.5, 5.5, 1.5, 5.5, 1.5, 6.5, 0.5, 6.5, 0.5, 6.5, 1.5, 6.5, 1.5, 7.5, 0.5, 7.5, 1.5, 0.5, 2.5, 0.5, 2.5, 1.5, 1.5, 1.5, 1.5, 1.5, 2.5, 1.5, 2.5, 2.5, 1.5, 2.5, 1.5, 2.5, 2.5, 2.5, 2.5, 3.5, 1.5, 3.5, 1.5, 3.5, 2.5, 3.5, 2.5, 4.5, 1.5, 4.5, 1.5, 4.5, 2.5, 4.5, 2.5, 5.5, 1.5, 5.5, 1.5, 5.5, 2.5, 5.5, 2.5, 6.5, 1.5, 6.5, 1.5, 6.5, 2.5, 6.5, 2.5, 7.5, 1.5, 7.5, 2.5, 0.5, 3.5, 0.5, 3.5, 1.5, 2.5, 1.5, 2.5, 1.5, 3.5, 1.5, 3.5, 2.5, 2.5, 2.5, 2.5, 2.5, 3.5, 2.5, 3.5, 3.5, 2.5, 3.5, 2.5, 3.5, 3.5, 3.5, 3.5, 4.5, 2.5, 4.5, 2.5, 4.5, 3.5, 4.5, 3.5, 5.5, 2.5, 5.5, 2.5, 5.5, 3.5, 5.5, 3.5, 6.5, 2.5, 6.5, 2.5, 6.5, 3.5, 6.5, 3.5, 7.5, 2.5, 7.5, 3.5, 0.5, 4.5, 0.5, 4.5, 1.5, 3.5, 1.5, 3.5, 1.5, 4.5, 1.5, 4.5, 2.5, 3.5, 2.5, 3.5, 2.5, 4.5, 2.5, 4.5, 3.5, 3.5, 3.5, 3.5, 3.5, 4.5, 3.5, 4.5, 4.5, 3.5, 4.5, 3.5, 4.5, 4.5, 4.5, 4.5, 5.5, 3.5, 5.5, 3.5, 5.5, 4.5, 5.5, 4.5, 6.5, 3.5, 6.5, 3.5, 6.5, 4.5, 6.5, 4.5, 7.5, 3.5, 7.5, 4.5, 0.5, 5.5, 0.5, 5.5, 1.5, 4.5, 1.5, 4.5, 1.5, 5.5, 1.5, 5.5, 2.5, 4.5, 2.5, 4.5, 2.5, 5.5, 2.5, 5.5, 3.5, 4.5, 3.5, 4.5, 3.5, 5.5, 3.5, 5.5, 4.5, 4.5, 4.5, 4.5, 4.5, 5.5, 4.5, 5.5, 5.5, 4.5, 5.5, 4.5, 5.5, 5.5, 5.5, 5.5, 6.5, 4.5, 6.5, 4.5, 6.5, 5.5, 6.5, 5.5, 7.5, 4.5, 7.5, 5.5, 0.5, 6.5, 0.5, 6.5, 1.5, 5.5, 1.5, 5.5, 1.5, 6.5, 1.5, 6.5, 2.5, 5.5, 2.5, 5.5, 2.5, 6.5, 2.5, 6.5, 3.5, 5.5, 3.5, 5.5, 3.5, 6.5, 3.5, 6.5, 4.5, 5.5, 4.5, 5.5, 4.5, 6.5, 4.5, 6.5, 5.5, 5.5, 5.5, 5.5, 5.5, 6.5, 5.5, 6.5, 6.5, 5.5, 6.5, 5.5, 6.5, 6.5, 6.5, 6.5, 7.5, 5.5, 7.5, 6.5, 0.5, 7.5, 0.5, 7.5, 1.5, 6.5, 1.5, 6.5, 1.5, 7.5, 1.5, 7.5, 2.5, 6.5, 2.5, 6.5, 2.5, 7.5, 2.5, 7.5, 3.5, 6.5, 3.5, 6.5, 3.5, 7.5, 3.5, 7.5, 4.5, 6.5, 4.5, 6.5, 4.5, 7.5, 4.5, 7.5, 5.5, 6.5, 5.5, 6.5, 5.5, 7.5, 5.5, 7.5, 6.5, 6.5, 6.5, 6.5, 6.5, 7.5, 6.5, 7.5, 7.5, 6.5, 7.5, 7.5, 0.5, 8.5, 0.5, 8.5, 1.5, 7.5, 1.5, 7.5, 1.5, 8.5, 1.5, 8.5, 2.5, 7.5, 2.5, 7.5, 2.5, 8.5, 2.5, 8.5, 3.5, 7.5, 3.5, 7.5, 3.5, 8.5, 3.5, 8.5, 4.5, 7.5, 4.5, 7.5, 4.5, 8.5, 4.5, 8.5, 5.5, 7.5, 5.5, 7.5, 5.5, 8.5, 5.5, 8.5, 6.5, 7.5, 6.5, 7.5, 6.5, 8.5, 6.5, 8.5, 7.5, 7.5, 7.5, -0.5, 7.5, 0.5, 7.5, 0.5, 8.5, -0.5, 8.5, -7.5, 7.5, -6.5, 7.5, -6.5, 8.5, -7.5, 8.5, -6.5, 7.5, -5.5, 7.5, -5.5, 8.5, -6.5, 8.5, -5.5, 7.5, -4.5, 7.5, -4.5, 8.5, -5.5, 8.5, -4.5, 7.5, -3.5, 7.5, -3.5, 8.5, -4.5, 8.5, -3.5, 7.5, -2.5, 7.5, -2.5, 8.5, -3.5, 8.5, -2.5, 7.5, -1.5, 7.5, -1.5, 8.5, -2.5, 8.5, -1.5, 7.5, -0.5, 7.5, -0.5, 8.5, -1.5, 8.5, -7.5, 0.5, -6.5, 0.5, -6.5, 1.5, -7.5, 1.5, -7.5, 1.5, -6.5, 1.5, -6.5, 2.5, -7.5, 2.5, -7.5, 2.5, -6.5, 2.5, -6.5, 3.5, -7.5, 3.5, -7.5, 3.5, -6.5, 3.5, -6.5, 4.5, -7.5, 4.5, -7.5, 4.5, -6.5, 4.5, -6.5, 5.5, -7.5, 5.5, -7.5, 5.5, -6.5, 5.5, -6.5, 6.5, -7.5, 6.5, -7.5, 6.5, -6.5, 6.5, -6.5, 7.5, -7.5, 7.5, -6.5, 0.5, -5.5, 0.5, -5.5, 1.5, -6.5, 1.5, -6.5, 1.5, -5.5, 1.5, -5.5, 2.5, -6.5, 2.5, -6.5, 2.5, -5.5, 2.5, -5.5, 3.5, -6.5, 3.5, -6.5, 3.5, -5.5, 3.5, -5.5, 4.5, -6.5, 4.5, -6.5, 4.5, -5.5, 4.5, -5.5, 5.5, -6.5, 5.5, -6.5, 5.5, -5.5, 5.5, -5.5, 6.5, -6.5, 6.5, -6.5, 6.5, -5.5, 6.5, -5.5, 7.5, -6.5, 7.5, -5.5, 0.5, -4.5, 0.5, -4.5, 1.5, -5.5, 1.5, -5.5, 1.5, -4.5, 1.5, -4.5, 2.5, -5.5, 2.5, -5.5, 2.5, -4.5, 2.5, -4.5, 3.5, -5.5, 3.5, -5.5, 3.5, -4.5, 3.5, -4.5, 4.5, -5.5, 4.5, -5.5, 4.5, -4.5, 4.5, -4.5, 5.5, -5.5, 5.5, -5.5, 5.5, -4.5, 5.5, -4.5, 6.5, -5.5, 6.5, -5.5, 6.5, -4.5, 6.5, -4.5, 7.5, -5.5, 7.5, -4.5, 0.5, -3.5, 0.5, -3.5, 1.5, -4.5, 1.5, -4.5, 1.5, -3.5, 1.5, -3.5, 2.5, -4.5, 2.5, -4.5, 2.5, -3.5, 2.5, -3.5, 3.5, -4.5, 3.5, -4.5, 3.5, -3.5, 3.5, -3.5, 4.5, -4.5, 4.5, -4.5, 4.5, -3.5, 4.5, -3.5, 5.5, -4.5, 5.5, -4.5, 5.5, -3.5, 5.5, -3.5, 6.5, -4.5, 6.5, -4.5, 6.5, -3.5, 6.5, -3.5, 7.5, -4.5, 7.5, -3.5, 0.5, -2.5, 0.5, -2.5, 1.5, -3.5, 1.5, -3.5, 1.5, -2.5, 1.5, -2.5, 2.5, -3.5, 2.5, -3.5, 2.5, -2.5, 2.5, -2.5, 3.5, -3.5, 3.5, -3.5, 3.5, -2.5, 3.5, -2.5, 4.5, -3.5, 4.5, -3.5, 4.5, -2.5, 4.5, -2.5, 5.5, -3.5, 5.5, -3.5, 5.5, -2.5, 5.5, -2.5, 6.5, -3.5, 6.5, -3.5, 6.5, -2.5, 6.5, -2.5, 7.5, -3.5, 7.5, -2.5, 0.5, -1.5, 0.5, -1.5, 1.5, -2.5, 1.5, -2.5, 1.5, -1.5, 1.5, -1.5, 2.5, -2.5, 2.5, -2.5, 2.5, -1.5, 2.5, -1.5, 3.5, -2.5, 3.5, -2.5, 3.5, -1.5, 3.5, -1.5, 4.5, -2.5, 4.5, -2.5, 4.5, -1.5, 4.5, -1.5, 5.5, -2.5, 5.5, -2.5, 5.5, -1.5, 5.5, -1.5, 6.5, -2.5, 6.5, -2.5, 6.5, -1.5, 6.5, -1.5, 7.5, -2.5, 7.5, -1.5, 0.5, -0.5, 0.5, -0.5, 1.5, -1.5, 1.5, -1.5, 1.5, -0.5, 1.5, -0.5, 2.5, -1.5, 2.5, -1.5, 2.5, -0.5, 2.5, -0.5, 3.5, -1.5, 3.5, -1.5, 3.5, -0.5, 3.5, -0.5, 4.5, -1.5, 4.5, -1.5, 4.5, -0.5, 4.5, -0.5, 5.5, -1.5, 5.5, -1.5, 5.5, -0.5, 5.5, -0.5, 6.5, -1.5, 6.5, -1.5, 6.5, -0.5, 6.5, -0.5, 7.5, -1.5, 7.5, -0.5, 0.5, 0.5, 0.5, 0.5, 1.5, -0.5, 1.5, -0.5, 1.5, 0.5, 1.5, 0.5, 2.5, -0.5, 2.5, -0.5, 2.5, 0.5, 2.5, 0.5, 3.5, -0.5, 3.5, -0.5, 3.5, 0.5, 3.5, 0.5, 4.5, -0.5, 4.5, -0.5, 4.5, 0.5, 4.5, 0.5, 5.5, -0.5, 5.5, -0.5, 5.5, 0.5, 5.5, 0.5, 6.5, -0.5, 6.5, -0.5, 6.5, 0.5, 6.5, 0.5, 7.5, -0.5, 7.5])
me_plane.materials.append(mat_brick)
me_plane.use_remesh_fix_poles = True
me_plane.use_remesh_preserve_attributes = False
me_plane.update()
me_cube_002 = bpy.data.meshes.new('Cube.002')
me_cube_002.from_pydata([(1.0, 1.0, 8.0), (1.0, 1.0, -8.0), (1.0, -1.0, 8.0), (1.0, -1.0, -8.0), (-1.0, 1.0, 8.0), (-1.0, 1.0, -8.0), (-1.0, -1.0, 8.0), (-1.0, -1.0, -8.0), (-1.0, 1.0, 4.8), (-1.0, 1.0, 1.6), (-1.0, 1.0, -1.6), (-1.0, 1.0, -4.8), (-1.0, -1.0, -4.8), (-1.0, -1.0, -1.6), (-1.0, -1.0, 1.6), (-1.0, -1.0, 4.8), (1.0, -1.0, 4.8), (1.0, -1.0, 1.6), (1.0, -1.0, -1.6), (1.0, -1.0, -4.8), (1.0, 1.0, 4.8), (1.0, 1.0, 1.6), (1.0, 1.0, -1.6), (1.0, 1.0, -4.8)], [], [(8, 4, 0, 20), (0, 4, 6, 2), (20, 0, 2, 16), (16, 2, 6, 15), (5, 1, 3, 7), (15, 6, 4, 8), (7, 12, 11, 5), (12, 13, 10, 11), (13, 14, 9, 10), (14, 15, 8, 9), (3, 19, 12, 7), (19, 18, 13, 12), (18, 17, 14, 13), (17, 16, 15, 14), (1, 23, 19, 3), (23, 22, 18, 19), (22, 21, 17, 18), (21, 20, 16, 17), (5, 11, 23, 1), (11, 10, 22, 23), (10, 9, 21, 22), (9, 8, 20, 21)])
_uv = me_cube_002.uv_layers.new(name='UVMap')
_uv.uv.foreach_set('vector', [0.0, 2.9, 0.0, 4.5, 1.0, 4.5, 1.0, 2.9, 1.0, 1.0, 0.0, 1.0, 0.0, 0.0, 1.0, 0.0, 1.0, 2.9, 1.0, 4.5, 0.0, 4.5, 0.0, 2.9, 1.0, 2.9, 1.0, 4.5, 0.0, 4.5, 0.0, 2.9, 0.0, 1.0, 1.0, 1.0, 1.0, 0.0, 0.0, 0.0, 0.0, 2.9, 0.0, 4.5, 1.0, 4.5, 1.0, 2.9, 0.0, -3.5, 0.0, -1.9, 1.0, -1.9, 1.0, -3.5, 0.0, -1.9, 0.0, -0.3, 1.0, -0.3, 1.0, -1.9, 0.0, -0.3, 0.0, 1.3, 1.0, 1.3, 1.0, -0.3, 0.0, 1.3, 0.0, 2.9, 1.0, 2.9, 1.0, 1.3, 1.0, -3.5, 1.0, -1.9, 0.0, -1.9, 0.0, -3.5, 1.0, -1.9, 1.0, -0.3, 0.0, -0.3, 0.0, -1.9, 1.0, -0.3, 1.0, 1.3, 0.0, 1.3, 0.0, -0.3, 1.0, 1.3, 1.0, 2.9, 0.0, 2.9, 0.0, 1.3, 1.0, -3.5, 1.0, -1.9, 0.0, -1.9, 0.0, -3.5, 1.0, -1.9, 1.0, -0.3, 0.0, -0.3, 0.0, -1.9, 1.0, -0.3, 1.0, 1.3, 0.0, 1.3, 0.0, -0.3, 1.0, 1.3, 1.0, 2.9, 0.0, 2.9, 0.0, 1.3, 0.0, -3.5, 0.0, -1.9, 1.0, -1.9, 1.0, -3.5, 0.0, -1.9, 0.0, -0.3, 1.0, -0.3, 1.0, -1.9, 0.0, -0.3, 0.0, 1.3, 1.0, 1.3, 1.0, -0.3, 0.0, 1.3, 0.0, 2.9, 1.0, 2.9, 1.0, 1.3])
me_cube_002.materials.append(mat_groundtile)
me_cube_002.update()
me_cube_001 = bpy.data.meshes.new('Cube.001')
me_cube_001.from_pydata([(-16.0, -16.0, -4.0), (-16.0, -16.0, 4.0), (-16.0, 16.0, -4.0), (-16.0, 16.0, 4.0), (16.0, -16.0, -4.0), (16.0, -16.0, 4.0), (16.0, 16.0, -4.0), (16.0, 16.0, 4.0)], [], [(0, 1, 3, 2), (2, 3, 7, 6), (6, 7, 5, 4), (4, 5, 1, 0), (2, 6, 4, 0), (7, 3, 1, 5)])
_uv = me_cube_001.uv_layers.new(name='UVMap')
_uv.uv.foreach_set('vector', [0.375, 0.0, 0.625, 0.0, 0.625, 0.25, 0.375, 0.25, 0.375, 0.25, 0.625, 0.25, 0.625, 0.5, 0.375, 0.5, 0.375, 0.5, 0.625, 0.5, 0.625, 0.75, 0.375, 0.75, 0.375, 0.75, 0.625, 0.75, 0.625, 1.0, 0.375, 1.0, 0.125, 0.5, 0.375, 0.5, 0.375, 0.75, 0.125, 0.75, 0.625, 0.5, 0.875, 0.5, 0.875, 0.75, 0.625, 0.75])
me_cube_001.update()
me_cube = bpy.data.meshes.new('Cube')
me_cube.from_pydata([(-1.0, -1.0, -1.0), (-1.0, -1.0, 1.0), (-1.0, 1.0, -1.0), (-1.0, 1.0, 1.0), (1.0, -1.0, -1.0), (1.0, -1.0, 1.0), (1.0, 1.0, -1.0), (1.0, 1.0, 1.0), (-1.0, 0.0, -1.0), (-1.0, -1.0, 0.0), (-1.0, 0.0, 1.0), (-1.0, 1.0, 0.0), (0.0, 1.0, -1.0), (0.0, 1.0, 1.0), (1.0, 1.0, 0.0), (1.0, 0.0, -1.0), (1.0, 0.0, 1.0), (1.0, -1.0, 0.0), (0.0, -1.0, -1.0), (0.0, -1.0, 1.0), (0.0, 0.0, 1.0), (0.0, 0.0, -1.0), (0.0, -1.0, 0.0), (1.0, 0.0, 0.0), (0.0, 1.0, 0.0), (-1.0, 0.0, 0.0)], [], [(25, 10, 3, 11), (24, 13, 7, 14), (23, 16, 5, 17), (22, 19, 1, 9), (21, 15, 4, 18), (20, 10, 1, 19), (16, 20, 19, 5), (7, 13, 20, 16), (13, 3, 10, 20), (8, 21, 18, 0), (2, 12, 21, 8), (12, 6, 15, 21), (18, 22, 9, 0), (4, 17, 22, 18), (17, 5, 19, 22), (15, 23, 17, 4), (6, 14, 23, 15), (14, 7, 16, 23), (12, 24, 14, 6), (2, 11, 24, 12), (11, 3, 13, 24), (8, 25, 11, 2), (0, 9, 25, 8), (9, 1, 10, 25)])
_uv = me_cube.uv_layers.new(name='UVMap')
_uv.uv.foreach_set('vector', [0.5, 0.125, 0.625, 0.125, 0.625, 0.25, 0.5, 0.25, 0.5, 0.375, 0.625, 0.375, 0.625, 0.5, 0.5, 0.5, 0.5, 0.625, 0.625, 0.625, 0.625, 0.75, 0.5, 0.75, 0.5, 0.875, 0.625, 0.875, 0.625, 1.0, 0.5, 1.0, 0.25, 0.625, 0.375, 0.625, 0.375, 0.75, 0.25, 0.75, 0.75, 0.625, 0.875, 0.625, 0.875, 0.75, 0.75, 0.75, 0.625, 0.625, 0.75, 0.625, 0.75, 0.75, 0.625, 0.75, 0.625, 0.5, 0.75, 0.5, 0.75, 0.625, 0.625, 0.625, 0.75, 0.5, 0.875, 0.5, 0.875, 0.625, 0.75, 0.625, 0.125, 0.625, 0.25, 0.625, 0.25, 0.75, 0.125, 0.75, 0.125, 0.5, 0.25, 0.5, 0.25, 0.625, 0.125, 0.625, 0.25, 0.5, 0.375, 0.5, 0.375, 0.625, 0.25, 0.625, 0.375, 0.875, 0.5, 0.875, 0.5, 1.0, 0.375, 1.0, 0.375, 0.75, 0.5, 0.75, 0.5, 0.875, 0.375, 0.875, 0.5, 0.75, 0.625, 0.75, 0.625, 0.875, 0.5, 0.875, 0.375, 0.625, 0.5, 0.625, 0.5, 0.75, 0.375, 0.75, 0.375, 0.5, 0.5, 0.5, 0.5, 0.625, 0.375, 0.625, 0.5, 0.5, 0.625, 0.5, 0.625, 0.625, 0.5, 0.625, 0.375, 0.375, 0.5, 0.375, 0.5, 0.5, 0.375, 0.5, 0.375, 0.25, 0.5, 0.25, 0.5, 0.375, 0.375, 0.375, 0.5, 0.25, 0.625, 0.25, 0.625, 0.375, 0.5, 0.375, 0.375, 0.125, 0.5, 0.125, 0.5, 0.25, 0.375, 0.25, 0.375, 0.0, 0.5, 0.0, 0.5, 0.125, 0.375, 0.125, 0.5, 0.0, 0.625, 0.0, 0.625, 0.125, 0.5, 0.125])
me_cube.materials.append(mat_material)
me_cube.update()
me_icosphere = bpy.data.meshes.new('Icosphere')
me_icosphere.from_pydata([(4.768e-07, -2.384e-07, -4.0), (2.894, -2.103, -1.789), (-1.106, -3.403, -1.789), (-3.578, -2.384e-07, -1.789), (-1.106, 3.403, -1.789), (2.894, 2.103, -1.789), (1.106, -3.403, 1.789), (-2.894, -2.103, 1.789), (-2.894, 2.103, 1.789), (1.106, 3.403, 1.789), (3.578, -2.384e-07, 1.789), (4.768e-07, -2.384e-07, 4.0), (-0.6498, -2.0, -3.403), (1.701, -1.236, -3.403), (1.051, -3.236, -2.103), (3.403, -2.384e-07, -2.103), (1.701, 1.236, -3.403), (-2.103, -2.384e-07, -3.403), (-2.753, -2.0, -2.103), (-0.6498, 2.0, -3.403), (-2.753, 2.0, -2.103), (1.051, 3.236, -2.103), (3.804, -1.236, 1.907e-06), (3.804, 1.236, 1.907e-06), (4.768e-07, -4.0, 1.907e-06), (2.351, -3.236, 1.907e-06), (-3.804, -1.236, 1.907e-06), (-2.351, -3.236, 1.907e-06), (-2.351, 3.236, 1.907e-06), (-3.804, 1.236, 1.907e-06), (2.351, 3.236, 1.907e-06), (4.768e-07, 4.0, 1.907e-06), (2.753, -2.0, 2.103), (-1.051, -3.236, 2.103), (-3.403, -2.384e-07, 2.103), (-1.051, 3.236, 2.103), (2.753, 2.0, 2.103), (0.6498, -2.0, 3.403), (2.103, -2.384e-07, 3.403), (-1.701, -1.236, 3.403), (-1.701, 1.236, 3.403), (0.6498, 2.0, 3.403)], [], [(0, 13, 12), (1, 13, 15), (0, 12, 17), (0, 17, 19), (0, 19, 16), (1, 15, 22), (2, 14, 24), (3, 18, 26), (4, 20, 28), (5, 21, 30), (1, 22, 25), (2, 24, 27), (3, 26, 29), (4, 28, 31), (5, 30, 23), (6, 32, 37), (7, 33, 39), (8, 34, 40), (9, 35, 41), (10, 36, 38), (38, 41, 11), (38, 36, 41), (36, 9, 41), (41, 40, 11), (41, 35, 40), (35, 8, 40), (40, 39, 11), (40, 34, 39), (34, 7, 39), (39, 37, 11), (39, 33, 37), (33, 6, 37), (37, 38, 11), (37, 32, 38), (32, 10, 38), (23, 36, 10), (23, 30, 36), (30, 9, 36), (31, 35, 9), (31, 28, 35), (28, 8, 35), (29, 34, 8), (29, 26, 34), (26, 7, 34), (27, 33, 7), (27, 24, 33), (24, 6, 33), (25, 32, 6), (25, 22, 32), (22, 10, 32), (30, 31, 9), (30, 21, 31), (21, 4, 31), (28, 29, 8), (28, 20, 29), (20, 3, 29), (26, 27, 7), (26, 18, 27), (18, 2, 27), (24, 25, 6), (24, 14, 25), (14, 1, 25), (22, 23, 10), (22, 15, 23), (15, 5, 23), (16, 21, 5), (16, 19, 21), (19, 4, 21), (19, 20, 4), (19, 17, 20), (17, 3, 20), (17, 18, 3), (17, 12, 18), (12, 2, 18), (15, 16, 5), (15, 13, 16), (13, 0, 16), (12, 14, 2), (12, 13, 14), (13, 1, 14)])
_uv = me_icosphere.uv_layers.new(name='UVMap')
_uv.uv.foreach_set('vector', [2.11, -0.9844, 1.149, -0.9712, -0.5581, -1.208, 0.8082, -0.3802, 1.149, -0.9712, 1.224, -0.1764, -1.89, -0.9844, -0.5581, -1.208, -1.28, -0.6138, -1.89, -0.9844, -1.28, -0.6138, -1.79, -0.2892, 2.11, -0.9844, 2.21, -0.2892, 1.699, -0.4385, 0.8082, -0.3802, 1.224, -0.1764, 0.8841, 0.3114, -0.2201, -0.5564, 0.3379, -0.6986, 0.06215, -0.01423, -1.052, -0.005227, -0.7114, -0.4191, -0.7461, 0.3785, -1.75, 0.4119, -1.417, 0.1548, -1.509, 0.9337, 1.543, 0.2119, 1.901, 0.2792, 1.639, 0.8903, 0.8082, -0.3802, 0.8841, 0.3114, 0.4906, 0.06629, -0.2201, -0.5564, 0.06215, -0.01423, -0.3606, 0.1097, -1.052, -0.005227, -0.7461, 0.3785, -1.116, 0.6886, 2.25, 0.4119, 2.491, 0.9337, 2.062, 1.014, 1.543, 0.2119, 1.639, 0.8903, 1.254, 0.6215, 0.2497, 0.5881, 0.5834, 0.8452, 0.2104, 1.289, -0.4574, 0.7881, -0.09924, 0.7208, -0.3009, 1.438, -1.192, 1.38, -0.7763, 1.176, -0.8508, 1.971, 1.78, 1.556, 2.338, 1.699, 1.442, 2.208, 0.9475, 1.005, 1.289, 1.419, 0.7203, 1.614, 0.7203, 1.614, 1.442, 2.208, 0.1105, 1.984, 0.7203, 1.614, 1.289, 1.419, 1.442, 2.208, 1.289, 1.419, 1.78, 1.556, 1.442, 2.208, 1.442, 2.208, 3.149, 1.971, 0.1105, 1.984, 1.442, 2.208, 2.338, 1.699, 3.149, 1.971, -1.662, 1.699, -1.192, 1.38, -0.8508, 1.971, -0.8508, 1.971, -0.3009, 1.438, 0.1105, 1.984, -0.8508, 1.971, -0.7763, 1.176, -0.3009, 1.438, -0.7763, 1.176, -0.4574, 0.7881, -0.3009, 1.438, -0.3009, 1.438, 0.2104, 1.289, 0.1105, 1.984, -0.3009, 1.438, -0.09924, 0.7208, 0.2104, 1.289, -0.09924, 0.7208, 0.2497, 0.5881, 0.2104, 1.289, 0.2104, 1.289, 0.7203, 1.614, 0.1105, 1.984, 0.2104, 1.289, 0.5834, 0.8452, 0.7203, 1.614, 0.5834, 0.8452, 0.9475, 1.005, 0.7203, 1.614, 1.254, 0.6215, 1.289, 1.419, 0.9475, 1.005, 1.254, 0.6215, 1.639, 0.8903, 1.289, 1.419, 1.639, 0.8903, 1.78, 1.556, 1.289, 1.419, 2.062, 1.014, 2.338, 1.699, 1.78, 1.556, 2.062, 1.014, 2.491, 0.9337, 2.338, 1.699, -1.509, 0.9337, -1.192, 1.38, -1.662, 1.699, -1.116, 0.6886, -0.7763, 1.176, -1.192, 1.38, -1.116, 0.6886, -0.7461, 0.3785, -0.7763, 1.176, -0.7461, 0.3785, -0.4574, 0.7881, -0.7763, 1.176, -0.3606, 0.1097, -0.09924, 0.7208, -0.4574, 0.7881, -0.3606, 0.1097, 0.06215, -0.01423, -0.09924, 0.7208, 0.06215, -0.01423, 0.2497, 0.5881, -0.09924, 0.7208, 0.4906, 0.06629, 0.5834, 0.8452, 0.2497, 0.5881, 0.4906, 0.06629, 0.8841, 0.3114, 0.5834, 0.8452, 0.8841, 0.3114, 0.9475, 1.005, 0.5834, 0.8452, 1.639, 0.8903, 2.062, 1.014, 1.78, 1.556, 1.639, 0.8903, 1.901, 0.2792, 2.062, 1.014, 1.901, 0.2792, 2.25, 0.4119, 2.062, 1.014, -1.509, 0.9337, -1.116, 0.6886, -1.192, 1.38, -1.509, 0.9337, -1.417, 0.1548, -1.116, 0.6886, -1.417, 0.1548, -1.052, -0.005227, -1.116, 0.6886, -0.7461, 0.3785, -0.3606, 0.1097, -0.4574, 0.7881, -0.7461, 0.3785, -0.7114, -0.4191, -0.3606, 0.1097, -0.7114, -0.4191, -0.2201, -0.5564, -0.3606, 0.1097, 0.06215, -0.01423, 0.4906, 0.06629, 0.2497, 0.5881, 0.06215, -0.01423, 0.3379, -0.6986, 0.4906, 0.06629, 0.3379, -0.6986, 0.8082, -0.3802, 0.4906, 0.06629, 0.8841, 0.3114, 1.254, 0.6215, 0.9475, 1.005, 0.8841, 0.3114, 1.224, -0.1764, 1.254, 0.6215, 1.224, -0.1764, 1.543, 0.2119, 1.254, 0.6215, 1.699, -0.4385, 1.901, 0.2792, 1.543, 0.2119, 1.699, -0.4385, 2.21, -0.2892, 1.901, 0.2792, 2.21, -0.2892, 2.25, 0.4119, 1.901, 0.2792, -1.79, -0.2892, -1.417, 0.1548, -1.75, 0.4119, -1.79, -0.2892, -1.28, -0.6138, -1.417, 0.1548, -1.28, -0.6138, -1.052, -0.005227, -1.417, 0.1548, -1.28, -0.6138, -0.7114, -0.4191, -1.052, -0.005227, -1.28, -0.6138, -0.5581, -1.208, -0.7114, -0.4191, -0.5581, -1.208, -0.2201, -0.5564, -0.7114, -0.4191, 1.224, -0.1764, 1.699, -0.4385, 1.543, 0.2119, 1.224, -0.1764, 1.149, -0.9712, 1.699, -0.4385, 1.149, -0.9712, 2.11, -0.9844, 1.699, -0.4385, -0.5581, -1.208, 0.3379, -0.6986, -0.2201, -0.5564, -0.5581, -1.208, 1.149, -0.9712, 0.3379, -0.6986, 1.149, -0.9712, 0.8082, -0.3802, 0.3379, -0.6986])
me_icosphere.materials.append(mat_groundtile)
me_icosphere.update()

# ---- objects
ob_plane = bpy.data.objects.new('Plane', me_plane)
ob_cube_005 = bpy.data.objects.new('Cube.005', me_cube_002)
ob_cube_001 = bpy.data.objects.new('Cube.001', me_cube_002)
ob_cube_002 = bpy.data.objects.new('Cube.002', me_cube_002)
ob_cube_003 = bpy.data.objects.new('Cube.003', me_cube_002)
ob_cube_004 = bpy.data.objects.new('Cube.004', me_cube_002)
ob_cubelightvolume = bpy.data.objects.new('CubeLightVolume', me_cube_001)
ob_cube = bpy.data.objects.new('Cube', me_cube)
ob_icosphere = bpy.data.objects.new('Icosphere', me_icosphere)
ob_cube_006 = bpy.data.objects.new('Cube.006', me_cube_002)
ob_cube_007 = bpy.data.objects.new('Cube.007', me_cube_002)
ob_cube_008 = bpy.data.objects.new('Cube.008', me_cube_002)
ob_cube_009 = bpy.data.objects.new('Cube.009', me_cube_002)
ob_cube_010 = bpy.data.objects.new('Cube.010', me_cube_002)
ob_cube_011 = bpy.data.objects.new('Cube.011', me_cube_002)
ob_cube_012 = bpy.data.objects.new('Cube.012', me_cube_002)
ob_cube_013 = bpy.data.objects.new('Cube.013', me_cube_002)
ob_cube_014 = bpy.data.objects.new('Cube.014', me_cube_002)
ob_cube_015 = bpy.data.objects.new('Cube.015', me_cube_002)
ob_cube_016 = bpy.data.objects.new('Cube.016', me_cube_002)
ob_cube_017 = bpy.data.objects.new('Cube.017', me_cube_002)
ob_sunlight = bpy.data.objects.new('SunLight', light_sunlight)
ob_cubelightvolume_001 = bpy.data.objects.new('CubeLightVolume.001', me_cube_001)
ob_cubelightvolume_002 = bpy.data.objects.new('CubeLightVolume.002', me_cube_001)

# ---- transforms, parenting, visibility, modifiers, constraints
ob_plane.location = (0.0, 0.0, 0.0)
ob_cube_005.location = (0.0, 0.0, 8.0)
ob_cube_001.location = (12.0, -14.0, 8.0)
ob_cube_002.location = (13.0, 0.0, 8.0)
ob_cube_003.location = (13.0, 8.0, 8.0)
ob_cube_004.location = (18.0, 8.0, 8.0)
ob_cubelightvolume.location = (0.0, 0.0, 15.0)
ob_cubelightvolume.scale = (1.0, 1.0, 4.0)
ob_cubelightvolume.display_type = 'WIRE'
ob_cube.location = (-4.0, 2.0, 1.0)
_m = ob_cube.modifiers.new('Armature', 'ARMATURE')
ob_icosphere.location = (-11.0, 2.0, 13.0)
ob_cube_006.location = (18.0, -3.0, 8.0)
ob_cube_007.location = (22.0, -3.0, 8.0)
ob_cube_008.location = (22.0, -18.0, 8.0)
ob_cube_009.location = (7.0, -28.0, 8.0)
ob_cube_010.location = (-9.0, -24.0, 8.0)
ob_cube_011.location = (-18.0, -27.0, 8.0)
ob_cube_012.location = (-22.0, -16.0, 8.0)
ob_cube_013.location = (-24.0, -21.0, 8.0)
ob_cube_014.location = (-23.0, 0.0, 8.0)
ob_cube_015.location = (-18.0, -13.0, 8.0)
ob_cube_016.location = (2.0, 14.0, 8.0)
ob_cube_017.location = (-10.0, 14.0, 8.0)
ob_sunlight.location = (3.0, 0.0, 26.0)
ob_sunlight.rotation_euler = (0.0, 0.3165, 0.0)
ob_cubelightvolume_001.location = (108.0, 0.0, 15.0)
ob_cubelightvolume_001.scale = (1.0, 1.0, 4.0)
ob_cubelightvolume_001.display_type = 'WIRE'
ob_cubelightvolume_002.location = (108.0, 106.0, 15.0)
ob_cubelightvolume_002.scale = (1.0, 1.0, 4.0)
ob_cubelightvolume_002.display_type = 'WIRE'

# ---- collection membership
col_collection.objects.link(ob_plane)
col_collection.objects.link(ob_cube_005)
col_collection.objects.link(ob_cube_001)
col_collection.objects.link(ob_cube_002)
col_collection.objects.link(ob_cube_003)
col_collection.objects.link(ob_cube_004)
col_collection.objects.link(ob_cubelightvolume)
col_collection.objects.link(ob_cube)
col_collection.objects.link(ob_icosphere)
col_collection.objects.link(ob_cube_006)
col_collection.objects.link(ob_cube_007)
col_collection.objects.link(ob_cube_008)
col_collection.objects.link(ob_cube_009)
col_collection.objects.link(ob_cube_010)
col_collection.objects.link(ob_cube_011)
col_collection.objects.link(ob_cube_012)
col_collection.objects.link(ob_cube_013)
col_collection.objects.link(ob_cube_014)
col_collection.objects.link(ob_cube_015)
col_collection.objects.link(ob_cube_016)
col_collection.objects.link(ob_cube_017)
col_collection.objects.link(ob_sunlight)
col_collection.objects.link(ob_cubelightvolume_001)
col_collection.objects.link(ob_cubelightvolume_002)

# ---- scene / render settings (as saved in the file)
scene.frame_start = 1; scene.frame_end = 200; scene.frame_set(14)
scene.render.engine = 'BLENDER_EEVEE_NEXT'
scene.render.fps = 60
scene.cycles.sampling_pattern = 'TABULATED_SOBOL'
scene.cycles.use_light_tree = False
scene.view_settings.view_transform = 'Filmic'
bpy.context.view_layer.update()

# ---- added for rendering (the .blend has no active camera): camera
cam_auto = bpy.data.cameras.new('AutoCamera')
cam_auto.lens = 50.0
cam_auto.sensor_width = 36.0
cam_auto.clip_end = 5901.57
ob_auto_camera = bpy.data.objects.new('AutoCamera', cam_auto)
scene.collection.objects.link(ob_auto_camera)
ob_auto_camera.location = (336.273, -403.528, 284.018)
ob_auto_camera.rotation_euler = (1.09748, -7.21219e-08, 0.694738)
scene.camera = ob_auto_camera
bpy.context.view_layer.update()
